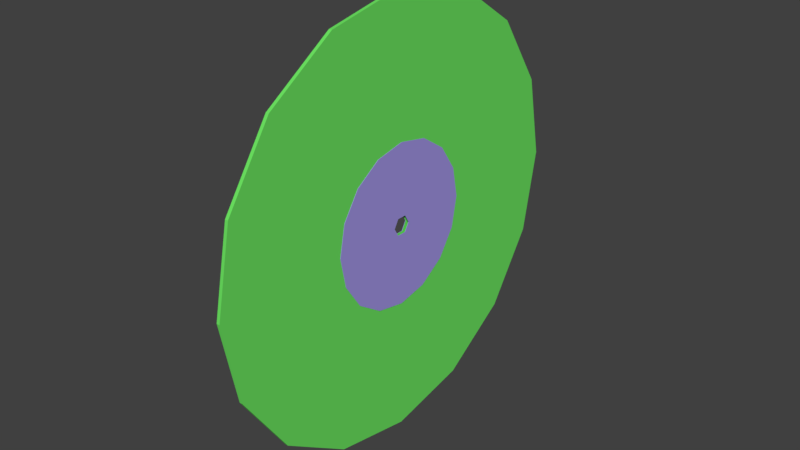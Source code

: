 # Source: T1200-LP.blend  (saved by Blender 2.78.0; exported with 4.5.12 LTS)
import bpy
from mathutils import Matrix  # noqa: F401  (used for matrix-valued properties, if any)

bpy.ops.wm.read_factory_settings(use_empty=True)
scene = bpy.context.scene
scene.name = 'Scene'

# ---- collections
col_collection_1 = bpy.data.collections.new('Collection 1'); scene.collection.children.link(col_collection_1)

# ---- materials (node trees are filled in below, after node groups)
mat_vinyl_001 = bpy.data.materials.new('Vinyl.001')
mat_vinyl_001.alpha_threshold = 0.0
mat_vinyl_001.use_transparent_shadow = False
mat_vinyl_001.diffuse_color = (0.1568, 0.8, 0.1241, 1.0)
mat_vinyl_001.roughness = 0.5
mat_label_002 = bpy.data.materials.new('Label.002')
mat_label_002.alpha_threshold = 0.0
mat_label_002.use_transparent_shadow = False
mat_label_002.diffuse_color = (0.3741, 0.3146, 0.8, 1.0)
mat_label_002.roughness = 0.5

# ---- material node trees

# ---- world
world_world = bpy.data.worlds.new('World'); scene.world = world_world
world_world.color = (0.05088, 0.05088, 0.05088)
world_world.use_sun_shadow = False
world_world.sun_shadow_jitter_overblur = 0.0
world_world.cycles.sampling_method = 'MANUAL'

# ---- meshes
me_cylinder_031 = bpy.data.meshes.new('Cylinder.031')
me_cylinder_031.from_pydata([(-2.321e-06, 2.68, -0.004953), (-2.321e-06, 2.68, 0.005047), (1.026, 2.476, -0.004953), (1.026, 2.476, 0.005047), (1.895, 1.895, -0.004953), (1.895, 1.895, 0.005047), (2.476, 1.026, -0.004953), (2.476, 1.026, 0.005047), (2.68, -7.74e-07, -0.004953), (2.68, -7.74e-07, 0.005047), (2.476, -1.026, -0.004953), (2.476, -1.026, 0.005047), (1.895, -1.895, -0.004953), (1.895, -1.895, 0.005047), (1.026, -2.476, -0.004953), (1.026, -2.476, 0.005047), (-1.916e-06, -2.68, -0.004953), (-1.916e-06, -2.68, 0.005047), (-1.026, -2.476, -0.004953), (-1.026, -2.476, 0.005047), (-1.895, -1.895, -0.004953), (-1.895, -1.895, 0.005047), (-2.476, -1.026, -0.004953), (-2.476, -1.026, 0.005047), (-2.68, -6.249e-07, -0.004953), (-2.68, -6.249e-07, 0.005047), (-2.476, 1.026, -0.004953), (-2.476, 1.026, 0.005047), (-1.895, 1.895, -0.004953), (-1.895, 1.895, 0.005047), (-1.026, 2.476, -0.004953), (-1.026, 2.476, 0.005047), (-2.145e-06, 1.0, -0.006254), (-2.145e-06, 1.0, 0.006159), (0.3827, 0.9239, -0.006254), (0.3827, 0.9239, 0.006159), (0.7071, 0.7071, -0.006254), (0.7071, 0.7071, 0.006159), (0.9239, 0.3827, -0.006254), (0.9239, 0.3827, 0.006159), (1.0, -7.005e-07, -0.006254), (1.0, -7.005e-07, 0.006159), (0.9239, -0.3827, -0.006254), (0.9239, -0.3827, 0.006159), (0.7071, -0.7071, -0.006254), (0.7071, -0.7071, 0.006159), (0.3827, -0.9239, -0.006254), (0.3827, -0.9239, 0.006159), (-1.994e-06, -1.0, -0.006254), (-1.994e-06, -1.0, 0.006159), (-0.3827, -0.9239, -0.006254), (-0.3827, -0.9239, 0.006159), (-0.7071, -0.7071, -0.006254), (-0.7071, -0.7071, 0.006159), (-0.9239, -0.3827, -0.006254), (-0.9239, -0.3827, 0.006159), (-1.0, -6.449e-07, -0.006254), (-1.0, -6.449e-07, 0.006159), (-0.9239, 0.3827, -0.006254), (-0.9239, 0.3827, 0.006159), (-0.7071, 0.7071, -0.006254), (-0.7071, 0.7071, 0.006159), (-0.3827, 0.9239, -0.006254), (-0.3827, 0.9239, 0.006159), (0.1039, -0.06, -0.004953), (0.1039, -0.06, 0.005047), (0.1039, -0.06, -0.006254), (0.1039, -0.06, 0.006159), (5.518e-06, -0.12, -0.004953), (5.518e-06, -0.12, 0.005047), (5.518e-06, -0.12, -0.006254), (5.518e-06, -0.12, 0.006159), (-0.1039, -0.06, -0.004953), (-0.1039, -0.06, 0.005047), (-0.1039, -0.06, -0.006254), (-0.1039, -0.06, 0.006159), (-0.1039, 0.06, -0.004953), (-0.1039, 0.06, 0.005047), (-0.1039, 0.06, -0.006254), (-0.1039, 0.06, 0.006159), (0.1039, 0.06, -0.004953), (0.1039, 0.06, 0.005047), (0.1039, 0.06, -0.006254), (0.1039, 0.06, 0.006159), (5.529e-06, 0.12, -0.004953), (5.529e-06, 0.12, 0.005047), (5.529e-06, 0.12, -0.006254), (5.529e-06, 0.12, 0.006159)], [], [(0, 1, 3, 2), (2, 3, 5, 4), (4, 5, 7, 6), (6, 7, 9, 8), (8, 9, 11, 10), (10, 11, 13, 12), (12, 13, 15, 14), (14, 15, 17, 16), (16, 17, 19, 18), (18, 19, 21, 20), (20, 21, 23, 22), (22, 23, 25, 24), (24, 25, 27, 26), (26, 27, 29, 28), (3, 1, 31, 29, 27, 25, 23, 73, 77, 85, 81, 7, 5), (28, 29, 31, 30), (30, 31, 1, 0), (0, 2, 4, 6, 80, 84, 76, 72, 22, 24, 26, 28, 30), (32, 33, 35, 34), (34, 35, 37, 36), (36, 37, 39, 38), (38, 39, 41, 40), (40, 41, 43, 42), (42, 43, 45, 44), (44, 45, 47, 46), (46, 47, 49, 48), (48, 49, 51, 50), (50, 51, 53, 52), (52, 53, 55, 54), (54, 55, 57, 56), (56, 57, 59, 58), (58, 59, 61, 60), (35, 33, 63, 61, 59, 57, 55, 75, 79, 87, 83, 39, 37), (60, 61, 63, 62), (62, 63, 33, 32), (32, 34, 36, 38, 82, 86, 78, 74, 54, 56, 58, 60, 62), (22, 72, 68, 64, 80, 6, 8, 10, 12, 14, 16, 18, 20), (64, 66, 82, 80), (65, 67, 83, 81), (84, 86, 78, 76), (85, 87, 79, 77), (76, 78, 74, 72), (77, 79, 75, 73), (68, 70, 66, 64), (69, 71, 67, 65), (39, 83, 67, 71, 75, 55, 53, 51, 49, 47, 45, 43, 41), (72, 74, 70, 68), (73, 75, 71, 69), (80, 82, 86, 84), (81, 83, 87, 85), (54, 74, 70, 66, 82, 38, 40, 42, 44, 46, 48, 50, 52), (7, 81, 65, 69, 73, 23, 21, 19, 17, 15, 13, 11, 9)])
me_cylinder_031.polygons.foreach_set('material_index', [0, 0, 0, 0, 0, 0, 0, 0, 0, 0, 0, 0, 0, 0, 0, 0, 0, 0, 1, 1, 1, 1, 1, 1, 1, 1, 1, 1, 1, 1, 1, 1, 1, 1, 1, 1, 0, 1, 1, 1, 1, 1, 1, 1, 1, 1, 1, 1, 1, 1, 1, 0])
me_cylinder_031.materials.append(mat_vinyl_001)
me_cylinder_031.materials.append(mat_label_002)
me_cylinder_031.use_remesh_preserve_volume = False
me_cylinder_031.use_remesh_preserve_attributes = False
me_cylinder_031.use_mirror_vertex_groups = False
me_cylinder_031.update()

# ---- objects
ob_cylinder_001 = bpy.data.objects.new('Cylinder.001', me_cylinder_031)

# ---- transforms, parenting, visibility, modifiers, constraints
ob_cylinder_001.location = (-6.787e-07, -7.421e-08, 0.05528)
ob_cylinder_001.rotation_euler = (0.0, 1.571, 0.0)
ob_cylinder_001.scale = (0.25, 0.25, 1.0)
ob_cylinder_001.lineart.crease_threshold = 0.0

# ---- collection membership
col_collection_1.objects.link(ob_cylinder_001)

# ---- scene / render settings (as saved in the file)
scene.frame_start = 1; scene.frame_end = 250; scene.frame_set(1)
scene.render.engine = 'BLENDER_EEVEE_NEXT'
scene.render.resolution_percentage = 50
scene.render.dither_intensity = 0.0
scene.cycles.use_denoising = False
scene.cycles.samples = 128
scene.cycles.sampling_pattern = 'TABULATED_SOBOL'
scene.cycles.light_sampling_threshold = 0.0
scene.cycles.use_adaptive_sampling = False
scene.cycles.use_light_tree = False
scene.cycles.blur_glossy = 0.0
scene.cycles.sample_clamp_indirect = 0.0
scene.view_settings.view_transform = 'Standard'
bpy.context.view_layer.update()

# ---- added for rendering (the .blend has no active camera and no usable light): camera, sun
cam_auto = bpy.data.cameras.new('AutoCamera')
cam_auto.lens = 50.0
cam_auto.sensor_width = 36.0
cam_auto.clip_end = 1000.0
ob_auto_camera = bpy.data.objects.new('AutoCamera', cam_auto)
scene.collection.objects.link(ob_auto_camera)
ob_auto_camera.location = (1.75333, -2.10406, 1.45798)
ob_auto_camera.rotation_euler = (1.09748, -7.21219e-08, 0.694738)
scene.camera = ob_auto_camera
light_auto_sun = bpy.data.lights.new('AutoSun', 'SUN')
light_auto_sun.energy = 3.0
light_auto_sun.angle = 0.0523599
ob_auto_sun = bpy.data.objects.new('AutoSun', light_auto_sun)
scene.collection.objects.link(ob_auto_sun)
ob_auto_sun.rotation_euler = (0.872665, 0.174533, 0.523599)
bpy.context.view_layer.update()
